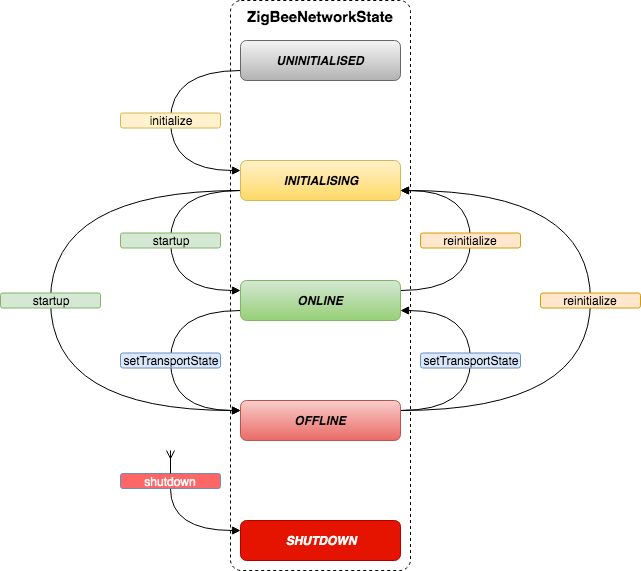

The diagram above was exported from draw.io. Its source (the exported page's mxGraphModel, read from the mxfile embedded in the PNG):
<mxGraphModel dx="1608" dy="493" grid="1" gridSize="10" guides="1" tooltips="1" connect="1" arrows="1" fold="1" page="1" pageScale="1" pageWidth="850" pageHeight="1100" math="0" shadow="0">
  <root>
    <mxCell id="0" />
    <mxCell id="1" parent="0" />
    <mxCell id="v0ea-frKVcR0fM9jJ2Tq-29" value="ZigBeeNetworkState" style="rounded=1;whiteSpace=wrap;html=1;dashed=1;strokeColor=#000000;fillColor=none;arcSize=6;verticalAlign=top;fontStyle=1;fontSize=15;" vertex="1" parent="1">
      <mxGeometry x="190" width="180" height="570" as="geometry" />
    </mxCell>
    <mxCell id="v0ea-frKVcR0fM9jJ2Tq-30" style="edgeStyle=orthogonalEdgeStyle;curved=1;rounded=0;orthogonalLoop=1;jettySize=auto;html=1;exitX=0;exitY=0.75;exitDx=0;exitDy=0;entryX=0;entryY=0.25;entryDx=0;entryDy=0;endArrow=block;endFill=1;" edge="1" parent="1" source="v0ea-frKVcR0fM9jJ2Tq-1" target="v0ea-frKVcR0fM9jJ2Tq-3">
      <mxGeometry relative="1" as="geometry">
        <Array as="points">
          <mxPoint x="130" y="70" />
          <mxPoint x="130" y="170" />
        </Array>
      </mxGeometry>
    </mxCell>
    <mxCell id="v0ea-frKVcR0fM9jJ2Tq-1" value="&lt;p&gt;&lt;b&gt;&lt;i&gt;UNINITIALISED&lt;/i&gt;&lt;/b&gt;&lt;/p&gt;" style="rounded=1;whiteSpace=wrap;html=1;gradientColor=#b3b3b3;fillColor=#f5f5f5;strokeColor=#666666;" vertex="1" parent="1">
      <mxGeometry x="200" y="40" width="160" height="40" as="geometry" />
    </mxCell>
    <mxCell id="v0ea-frKVcR0fM9jJ2Tq-31" style="edgeStyle=orthogonalEdgeStyle;curved=1;rounded=0;orthogonalLoop=1;jettySize=auto;html=1;exitX=0;exitY=0.75;exitDx=0;exitDy=0;entryX=0;entryY=0.25;entryDx=0;entryDy=0;endArrow=block;endFill=1;" edge="1" parent="1" source="v0ea-frKVcR0fM9jJ2Tq-3" target="v0ea-frKVcR0fM9jJ2Tq-4">
      <mxGeometry relative="1" as="geometry">
        <Array as="points">
          <mxPoint x="130" y="190" />
          <mxPoint x="130" y="290" />
        </Array>
      </mxGeometry>
    </mxCell>
    <mxCell id="v0ea-frKVcR0fM9jJ2Tq-41" style="edgeStyle=orthogonalEdgeStyle;curved=1;rounded=0;orthogonalLoop=1;jettySize=auto;html=1;exitX=0;exitY=0.75;exitDx=0;exitDy=0;entryX=0;entryY=0.25;entryDx=0;entryDy=0;endArrow=block;endFill=1;" edge="1" parent="1" source="v0ea-frKVcR0fM9jJ2Tq-3" target="v0ea-frKVcR0fM9jJ2Tq-5">
      <mxGeometry relative="1" as="geometry">
        <Array as="points">
          <mxPoint x="10" y="190" />
          <mxPoint x="10" y="410" />
        </Array>
      </mxGeometry>
    </mxCell>
    <mxCell id="v0ea-frKVcR0fM9jJ2Tq-50" style="edgeStyle=orthogonalEdgeStyle;curved=1;rounded=0;orthogonalLoop=1;jettySize=auto;html=1;exitX=1;exitY=0.25;exitDx=0;exitDy=0;entryX=1;entryY=0.75;entryDx=0;entryDy=0;endArrow=block;endFill=1;" edge="1" parent="1" source="v0ea-frKVcR0fM9jJ2Tq-4" target="v0ea-frKVcR0fM9jJ2Tq-3">
      <mxGeometry relative="1" as="geometry">
        <Array as="points">
          <mxPoint x="430" y="290" />
          <mxPoint x="430" y="190" />
        </Array>
      </mxGeometry>
    </mxCell>
    <mxCell id="v0ea-frKVcR0fM9jJ2Tq-3" value="&lt;p&gt;&lt;/p&gt;&lt;p&gt;&lt;b&gt;&lt;i&gt;INITIALISING&lt;/i&gt;&lt;/b&gt;&lt;/p&gt;" style="rounded=1;whiteSpace=wrap;html=1;gradientColor=#ffd966;fillColor=#fff2cc;strokeColor=#d6b656;" vertex="1" parent="1">
      <mxGeometry x="200" y="160" width="160" height="40" as="geometry" />
    </mxCell>
    <mxCell id="v0ea-frKVcR0fM9jJ2Tq-32" style="edgeStyle=orthogonalEdgeStyle;curved=1;rounded=0;orthogonalLoop=1;jettySize=auto;html=1;exitX=0;exitY=0.75;exitDx=0;exitDy=0;entryX=0;entryY=0.25;entryDx=0;entryDy=0;endArrow=block;endFill=1;" edge="1" parent="1" source="v0ea-frKVcR0fM9jJ2Tq-4" target="v0ea-frKVcR0fM9jJ2Tq-5">
      <mxGeometry relative="1" as="geometry">
        <Array as="points">
          <mxPoint x="130" y="310" />
          <mxPoint x="130" y="410" />
        </Array>
      </mxGeometry>
    </mxCell>
    <mxCell id="v0ea-frKVcR0fM9jJ2Tq-4" value="&lt;p&gt;&lt;/p&gt;&lt;p&gt;&lt;b&gt;&lt;i&gt;ONLINE&lt;/i&gt;&lt;/b&gt;&lt;/p&gt;" style="rounded=1;whiteSpace=wrap;html=1;gradientColor=#97d077;fillColor=#d5e8d4;strokeColor=#82b366;" vertex="1" parent="1">
      <mxGeometry x="200" y="280" width="160" height="40" as="geometry" />
    </mxCell>
    <mxCell id="v0ea-frKVcR0fM9jJ2Tq-39" style="edgeStyle=orthogonalEdgeStyle;curved=1;rounded=0;orthogonalLoop=1;jettySize=auto;html=1;exitX=1;exitY=0.25;exitDx=0;exitDy=0;entryX=1;entryY=0.75;entryDx=0;entryDy=0;endArrow=block;endFill=1;" edge="1" parent="1" source="v0ea-frKVcR0fM9jJ2Tq-5" target="v0ea-frKVcR0fM9jJ2Tq-4">
      <mxGeometry relative="1" as="geometry">
        <Array as="points">
          <mxPoint x="430" y="410" />
          <mxPoint x="430" y="310" />
        </Array>
      </mxGeometry>
    </mxCell>
    <mxCell id="v0ea-frKVcR0fM9jJ2Tq-47" style="edgeStyle=orthogonalEdgeStyle;curved=1;rounded=0;orthogonalLoop=1;jettySize=auto;html=1;exitX=1;exitY=0.25;exitDx=0;exitDy=0;entryX=1;entryY=0.75;entryDx=0;entryDy=0;endArrow=block;endFill=1;" edge="1" parent="1" source="v0ea-frKVcR0fM9jJ2Tq-5" target="v0ea-frKVcR0fM9jJ2Tq-3">
      <mxGeometry relative="1" as="geometry">
        <Array as="points">
          <mxPoint x="550" y="410" />
          <mxPoint x="550" y="190" />
        </Array>
      </mxGeometry>
    </mxCell>
    <mxCell id="v0ea-frKVcR0fM9jJ2Tq-5" value="&lt;p&gt;&lt;/p&gt;&lt;p&gt;&lt;b&gt;&lt;i&gt;OFFLINE&lt;/i&gt;&lt;/b&gt;&lt;/p&gt;" style="rounded=1;whiteSpace=wrap;html=1;gradientColor=#ea6b66;fillColor=#f8cecc;strokeColor=#b85450;" vertex="1" parent="1">
      <mxGeometry x="200" y="400" width="160" height="40" as="geometry" />
    </mxCell>
    <mxCell id="v0ea-frKVcR0fM9jJ2Tq-6" value="initialize" style="rounded=1;whiteSpace=wrap;html=1;fillColor=#fff2cc;strokeColor=#d6b656;" vertex="1" parent="1">
      <mxGeometry x="80" y="112.5" width="100" height="15" as="geometry" />
    </mxCell>
    <mxCell id="v0ea-frKVcR0fM9jJ2Tq-7" value="startup" style="rounded=1;whiteSpace=wrap;html=1;fillColor=#d5e8d4;strokeColor=#82b366;" vertex="1" parent="1">
      <mxGeometry x="80" y="232.5" width="100" height="15" as="geometry" />
    </mxCell>
    <mxCell id="v0ea-frKVcR0fM9jJ2Tq-8" value="reinitialize" style="rounded=1;whiteSpace=wrap;html=1;fillColor=#ffe6cc;strokeColor=#d79b00;" vertex="1" parent="1">
      <mxGeometry x="380" y="232.5" width="100" height="15" as="geometry" />
    </mxCell>
    <mxCell id="v0ea-frKVcR0fM9jJ2Tq-9" value="setTransportState" style="rounded=1;whiteSpace=wrap;html=1;fillColor=#dae8fc;strokeColor=#6c8ebf;" vertex="1" parent="1">
      <mxGeometry x="80" y="352.5" width="100" height="15" as="geometry" />
    </mxCell>
    <mxCell id="v0ea-frKVcR0fM9jJ2Tq-10" value="setTransportState" style="rounded=1;whiteSpace=wrap;html=1;fillColor=#dae8fc;strokeColor=#6c8ebf;" vertex="1" parent="1">
      <mxGeometry x="380" y="352.5" width="100" height="15" as="geometry" />
    </mxCell>
    <mxCell id="v0ea-frKVcR0fM9jJ2Tq-16" value="startup" style="rounded=1;whiteSpace=wrap;html=1;fillColor=#d5e8d4;strokeColor=#82b366;" vertex="1" parent="1">
      <mxGeometry x="-40" y="292.5" width="100" height="15" as="geometry" />
    </mxCell>
    <mxCell id="v0ea-frKVcR0fM9jJ2Tq-27" value="reinitialize" style="rounded=1;whiteSpace=wrap;html=1;fillColor=#ffe6cc;strokeColor=#d79b00;" vertex="1" parent="1">
      <mxGeometry x="500" y="292.5" width="100" height="15" as="geometry" />
    </mxCell>
    <mxCell id="v0ea-frKVcR0fM9jJ2Tq-51" value="&lt;p&gt;&lt;/p&gt;&lt;p&gt;&lt;b&gt;&lt;i&gt;SHUTDOWN&lt;/i&gt;&lt;/b&gt;&lt;/p&gt;" style="rounded=1;whiteSpace=wrap;html=1;fillColor=#e51400;strokeColor=#B20000;fontColor=#ffffff;" vertex="1" parent="1">
      <mxGeometry x="200" y="520" width="160" height="40" as="geometry" />
    </mxCell>
    <mxCell id="v0ea-frKVcR0fM9jJ2Tq-55" style="edgeStyle=orthogonalEdgeStyle;curved=1;rounded=0;orthogonalLoop=1;jettySize=auto;html=1;exitX=0.5;exitY=1;exitDx=0;exitDy=0;entryX=0;entryY=0.25;entryDx=0;entryDy=0;endArrow=block;endFill=1;fontSize=15;fontColor=#FFFFFF;" edge="1" parent="1" source="v0ea-frKVcR0fM9jJ2Tq-54" target="v0ea-frKVcR0fM9jJ2Tq-51">
      <mxGeometry relative="1" as="geometry" />
    </mxCell>
    <mxCell id="v0ea-frKVcR0fM9jJ2Tq-54" value="shutdown" style="rounded=1;whiteSpace=wrap;html=1;fillColor=#FF6666;strokeColor=#6c8ebf;fontColor=#FFFFFF;" vertex="1" parent="1">
      <mxGeometry x="80" y="473" width="100" height="15" as="geometry" />
    </mxCell>
    <mxCell id="v0ea-frKVcR0fM9jJ2Tq-56" value="" style="endArrow=none;html=1;fontSize=15;fontColor=#FFFFFF;entryX=0.5;entryY=0;entryDx=0;entryDy=0;endFill=0;startArrow=ERmany;startFill=0;" edge="1" parent="1" target="v0ea-frKVcR0fM9jJ2Tq-54">
      <mxGeometry width="50" height="50" relative="1" as="geometry">
        <mxPoint x="130" y="450" as="sourcePoint" />
        <mxPoint x="10" y="590" as="targetPoint" />
      </mxGeometry>
    </mxCell>
  </root>
</mxGraphModel>